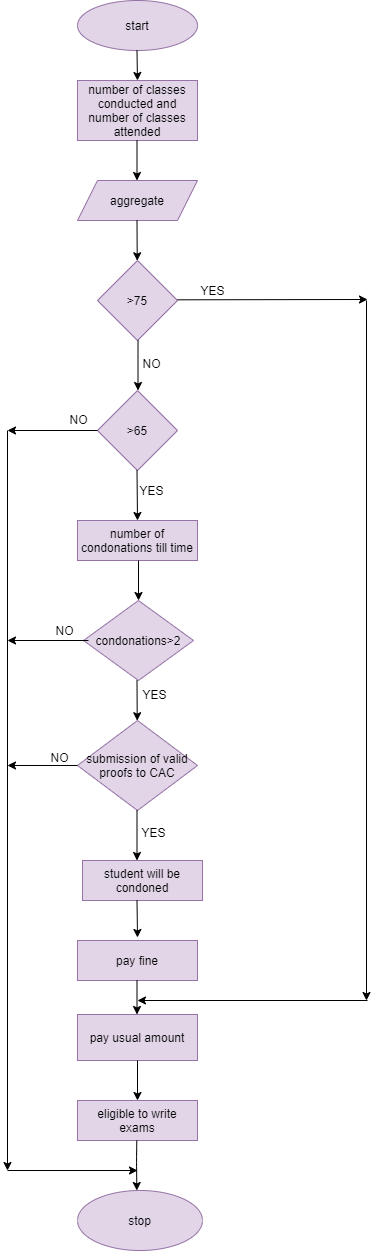

The diagram above was exported from draw.io. Its source (the exported page's mxGraphModel, read from the mxfile embedded in the PNG):
<mxGraphModel dx="1157" dy="643" grid="1" gridSize="10" guides="1" tooltips="1" connect="1" arrows="1" fold="1" page="1" pageScale="1" pageWidth="850" pageHeight="1100" math="0" shadow="0">
  <root>
    <mxCell id="0" />
    <mxCell id="1" parent="0" />
    <mxCell id="d8K-vOp-z3ZhXFc4tW6L-1" value="start" style="ellipse;whiteSpace=wrap;html=1;fillColor=#e1d5e7;strokeColor=#9673a6;" vertex="1" parent="1">
      <mxGeometry x="340" y="10" width="120" height="50" as="geometry" />
    </mxCell>
    <mxCell id="d8K-vOp-z3ZhXFc4tW6L-2" value="" style="endArrow=classic;html=1;" edge="1" parent="1">
      <mxGeometry width="50" height="50" relative="1" as="geometry">
        <mxPoint x="399.5" y="60" as="sourcePoint" />
        <mxPoint x="400" y="90" as="targetPoint" />
      </mxGeometry>
    </mxCell>
    <mxCell id="d8K-vOp-z3ZhXFc4tW6L-3" value="number of classes conducted and number of classes attended" style="rounded=0;whiteSpace=wrap;html=1;fillColor=#e1d5e7;strokeColor=#9673a6;" vertex="1" parent="1">
      <mxGeometry x="340" y="90" width="120" height="60" as="geometry" />
    </mxCell>
    <mxCell id="d8K-vOp-z3ZhXFc4tW6L-4" value="" style="endArrow=classic;html=1;" edge="1" parent="1">
      <mxGeometry width="50" height="50" relative="1" as="geometry">
        <mxPoint x="399.5" y="150" as="sourcePoint" />
        <mxPoint x="399.5" y="190" as="targetPoint" />
        <Array as="points">
          <mxPoint x="399.5" y="150" />
        </Array>
      </mxGeometry>
    </mxCell>
    <mxCell id="d8K-vOp-z3ZhXFc4tW6L-5" value="aggregate" style="shape=parallelogram;perimeter=parallelogramPerimeter;whiteSpace=wrap;html=1;fixedSize=1;fillColor=#e1d5e7;strokeColor=#9673a6;" vertex="1" parent="1">
      <mxGeometry x="340" y="190" width="120" height="40" as="geometry" />
    </mxCell>
    <mxCell id="d8K-vOp-z3ZhXFc4tW6L-6" value="" style="endArrow=classic;html=1;" edge="1" parent="1" target="d8K-vOp-z3ZhXFc4tW6L-7">
      <mxGeometry width="50" height="50" relative="1" as="geometry">
        <mxPoint x="399.5" y="230" as="sourcePoint" />
        <mxPoint x="400" y="270" as="targetPoint" />
      </mxGeometry>
    </mxCell>
    <mxCell id="d8K-vOp-z3ZhXFc4tW6L-7" value="&amp;gt;75" style="rhombus;whiteSpace=wrap;html=1;fillColor=#e1d5e7;strokeColor=#9673a6;" vertex="1" parent="1">
      <mxGeometry x="360" y="270" width="80" height="80" as="geometry" />
    </mxCell>
    <mxCell id="d8K-vOp-z3ZhXFc4tW6L-8" value="" style="endArrow=classic;html=1;" edge="1" parent="1">
      <mxGeometry width="50" height="50" relative="1" as="geometry">
        <mxPoint x="400.5" y="350" as="sourcePoint" />
        <mxPoint x="400.5" y="400" as="targetPoint" />
      </mxGeometry>
    </mxCell>
    <mxCell id="d8K-vOp-z3ZhXFc4tW6L-9" value="&amp;gt;65" style="rhombus;whiteSpace=wrap;html=1;fillColor=#e1d5e7;strokeColor=#9673a6;" vertex="1" parent="1">
      <mxGeometry x="360" y="400" width="80" height="80" as="geometry" />
    </mxCell>
    <mxCell id="d8K-vOp-z3ZhXFc4tW6L-10" value="" style="endArrow=classic;html=1;" edge="1" parent="1">
      <mxGeometry width="50" height="50" relative="1" as="geometry">
        <mxPoint x="399.5" y="480" as="sourcePoint" />
        <mxPoint x="400" y="530" as="targetPoint" />
      </mxGeometry>
    </mxCell>
    <mxCell id="d8K-vOp-z3ZhXFc4tW6L-11" value="number of condonations till time" style="rounded=0;whiteSpace=wrap;html=1;fillColor=#e1d5e7;strokeColor=#9673a6;" vertex="1" parent="1">
      <mxGeometry x="340" y="530" width="120" height="40" as="geometry" />
    </mxCell>
    <mxCell id="d8K-vOp-z3ZhXFc4tW6L-12" value="" style="endArrow=classic;html=1;" edge="1" parent="1" target="d8K-vOp-z3ZhXFc4tW6L-13">
      <mxGeometry width="50" height="50" relative="1" as="geometry">
        <mxPoint x="401" y="570" as="sourcePoint" />
        <mxPoint x="400" y="620" as="targetPoint" />
      </mxGeometry>
    </mxCell>
    <mxCell id="d8K-vOp-z3ZhXFc4tW6L-13" value="condonations&amp;gt;2" style="rhombus;whiteSpace=wrap;html=1;fillColor=#e1d5e7;strokeColor=#9673a6;" vertex="1" parent="1">
      <mxGeometry x="346" y="610" width="110" height="80" as="geometry" />
    </mxCell>
    <mxCell id="d8K-vOp-z3ZhXFc4tW6L-14" value="" style="endArrow=classic;html=1;" edge="1" parent="1" target="d8K-vOp-z3ZhXFc4tW6L-15">
      <mxGeometry width="50" height="50" relative="1" as="geometry">
        <mxPoint x="399.5" y="690" as="sourcePoint" />
        <mxPoint x="399.5" y="740" as="targetPoint" />
      </mxGeometry>
    </mxCell>
    <mxCell id="d8K-vOp-z3ZhXFc4tW6L-15" value="submission of valid proofs to CAC" style="rhombus;whiteSpace=wrap;html=1;fillColor=#e1d5e7;strokeColor=#9673a6;" vertex="1" parent="1">
      <mxGeometry x="340" y="730" width="120" height="90" as="geometry" />
    </mxCell>
    <mxCell id="d8K-vOp-z3ZhXFc4tW6L-16" value="" style="endArrow=classic;html=1;" edge="1" parent="1">
      <mxGeometry width="50" height="50" relative="1" as="geometry">
        <mxPoint x="399.5" y="820" as="sourcePoint" />
        <mxPoint x="399.5" y="870" as="targetPoint" />
      </mxGeometry>
    </mxCell>
    <mxCell id="d8K-vOp-z3ZhXFc4tW6L-17" value="student will be condoned" style="rounded=0;whiteSpace=wrap;html=1;fillColor=#e1d5e7;strokeColor=#9673a6;" vertex="1" parent="1">
      <mxGeometry x="345" y="870" width="120" height="40" as="geometry" />
    </mxCell>
    <mxCell id="d8K-vOp-z3ZhXFc4tW6L-18" value="" style="endArrow=classic;html=1;" edge="1" parent="1">
      <mxGeometry width="50" height="50" relative="1" as="geometry">
        <mxPoint x="399.5" y="910" as="sourcePoint" />
        <mxPoint x="400" y="947" as="targetPoint" />
      </mxGeometry>
    </mxCell>
    <mxCell id="d8K-vOp-z3ZhXFc4tW6L-19" value="pay fine" style="rounded=0;whiteSpace=wrap;html=1;fillColor=#e1d5e7;strokeColor=#9673a6;" vertex="1" parent="1">
      <mxGeometry x="340" y="950" width="120" height="40" as="geometry" />
    </mxCell>
    <mxCell id="d8K-vOp-z3ZhXFc4tW6L-21" value="" style="endArrow=classic;html=1;" edge="1" parent="1">
      <mxGeometry width="50" height="50" relative="1" as="geometry">
        <mxPoint x="399.5" y="990" as="sourcePoint" />
        <mxPoint x="399.5" y="1024" as="targetPoint" />
      </mxGeometry>
    </mxCell>
    <mxCell id="d8K-vOp-z3ZhXFc4tW6L-22" value="pay usual amount" style="rounded=0;whiteSpace=wrap;html=1;fillColor=#e1d5e7;strokeColor=#9673a6;" vertex="1" parent="1">
      <mxGeometry x="340" y="1024" width="120" height="46" as="geometry" />
    </mxCell>
    <mxCell id="d8K-vOp-z3ZhXFc4tW6L-23" value="" style="endArrow=classic;html=1;exitX=0.5;exitY=1;exitDx=0;exitDy=0;" edge="1" parent="1" source="d8K-vOp-z3ZhXFc4tW6L-22" target="d8K-vOp-z3ZhXFc4tW6L-24">
      <mxGeometry width="50" height="50" relative="1" as="geometry">
        <mxPoint x="399.5" y="1074" as="sourcePoint" />
        <mxPoint x="400" y="1120" as="targetPoint" />
      </mxGeometry>
    </mxCell>
    <mxCell id="d8K-vOp-z3ZhXFc4tW6L-24" value="eligible to write exams" style="rounded=0;whiteSpace=wrap;html=1;fillColor=#e1d5e7;strokeColor=#9673a6;" vertex="1" parent="1">
      <mxGeometry x="340" y="1110" width="120" height="40" as="geometry" />
    </mxCell>
    <mxCell id="d8K-vOp-z3ZhXFc4tW6L-25" value="stop" style="ellipse;whiteSpace=wrap;html=1;fillColor=#e1d5e7;strokeColor=#9673a6;" vertex="1" parent="1">
      <mxGeometry x="340" y="1200" width="125" height="60" as="geometry" />
    </mxCell>
    <mxCell id="d8K-vOp-z3ZhXFc4tW6L-26" value="" style="endArrow=classic;html=1;" edge="1" parent="1">
      <mxGeometry width="50" height="50" relative="1" as="geometry">
        <mxPoint x="399.33" y="1150" as="sourcePoint" />
        <mxPoint x="399.33" y="1200" as="targetPoint" />
        <Array as="points">
          <mxPoint x="399" y="1170" />
        </Array>
      </mxGeometry>
    </mxCell>
    <mxCell id="d8K-vOp-z3ZhXFc4tW6L-27" value="" style="endArrow=classic;html=1;" edge="1" parent="1">
      <mxGeometry width="50" height="50" relative="1" as="geometry">
        <mxPoint x="440" y="309.33" as="sourcePoint" />
        <mxPoint x="630" y="309" as="targetPoint" />
      </mxGeometry>
    </mxCell>
    <mxCell id="d8K-vOp-z3ZhXFc4tW6L-28" value="" style="endArrow=classic;html=1;" edge="1" parent="1">
      <mxGeometry width="50" height="50" relative="1" as="geometry">
        <mxPoint x="629" y="310" as="sourcePoint" />
        <mxPoint x="629" y="1010" as="targetPoint" />
      </mxGeometry>
    </mxCell>
    <mxCell id="d8K-vOp-z3ZhXFc4tW6L-29" value="" style="endArrow=classic;html=1;" edge="1" parent="1">
      <mxGeometry width="50" height="50" relative="1" as="geometry">
        <mxPoint x="630" y="1010" as="sourcePoint" />
        <mxPoint x="400" y="1010" as="targetPoint" />
      </mxGeometry>
    </mxCell>
    <mxCell id="d8K-vOp-z3ZhXFc4tW6L-30" value="YES" style="text;html=1;align=center;verticalAlign=middle;resizable=0;points=[];autosize=1;" vertex="1" parent="1">
      <mxGeometry x="455" y="290" width="40" height="20" as="geometry" />
    </mxCell>
    <mxCell id="d8K-vOp-z3ZhXFc4tW6L-31" value="NO" style="text;html=1;align=center;verticalAlign=middle;resizable=0;points=[];autosize=1;" vertex="1" parent="1">
      <mxGeometry x="399" y="363" width="30" height="20" as="geometry" />
    </mxCell>
    <mxCell id="d8K-vOp-z3ZhXFc4tW6L-32" value="YES" style="text;html=1;align=center;verticalAlign=middle;resizable=0;points=[];autosize=1;" vertex="1" parent="1">
      <mxGeometry x="394" y="490" width="40" height="20" as="geometry" />
    </mxCell>
    <mxCell id="d8K-vOp-z3ZhXFc4tW6L-33" value="" style="endArrow=classic;html=1;exitX=0;exitY=0.5;exitDx=0;exitDy=0;" edge="1" parent="1" source="d8K-vOp-z3ZhXFc4tW6L-9">
      <mxGeometry width="50" height="50" relative="1" as="geometry">
        <mxPoint x="240" y="465" as="sourcePoint" />
        <mxPoint x="270" y="440" as="targetPoint" />
      </mxGeometry>
    </mxCell>
    <mxCell id="d8K-vOp-z3ZhXFc4tW6L-34" value="" style="endArrow=classic;html=1;" edge="1" parent="1">
      <mxGeometry width="50" height="50" relative="1" as="geometry">
        <mxPoint x="270" y="440" as="sourcePoint" />
        <mxPoint x="270" y="1180" as="targetPoint" />
      </mxGeometry>
    </mxCell>
    <mxCell id="d8K-vOp-z3ZhXFc4tW6L-35" value="" style="endArrow=classic;html=1;" edge="1" parent="1">
      <mxGeometry width="50" height="50" relative="1" as="geometry">
        <mxPoint x="270" y="1180" as="sourcePoint" />
        <mxPoint x="400" y="1180" as="targetPoint" />
      </mxGeometry>
    </mxCell>
    <mxCell id="d8K-vOp-z3ZhXFc4tW6L-36" value="NO" style="text;html=1;align=center;verticalAlign=middle;resizable=0;points=[];autosize=1;" vertex="1" parent="1">
      <mxGeometry x="326" y="419" width="30" height="20" as="geometry" />
    </mxCell>
    <mxCell id="d8K-vOp-z3ZhXFc4tW6L-37" value="YES" style="text;html=1;align=center;verticalAlign=middle;resizable=0;points=[];autosize=1;" vertex="1" parent="1">
      <mxGeometry x="397" y="694" width="40" height="20" as="geometry" />
    </mxCell>
    <mxCell id="d8K-vOp-z3ZhXFc4tW6L-38" value="YES" style="text;html=1;align=center;verticalAlign=middle;resizable=0;points=[];autosize=1;" vertex="1" parent="1">
      <mxGeometry x="396" y="832" width="40" height="20" as="geometry" />
    </mxCell>
    <mxCell id="d8K-vOp-z3ZhXFc4tW6L-39" value="" style="endArrow=classic;html=1;exitX=0.045;exitY=0.5;exitDx=0;exitDy=0;exitPerimeter=0;" edge="1" parent="1" source="d8K-vOp-z3ZhXFc4tW6L-13">
      <mxGeometry width="50" height="50" relative="1" as="geometry">
        <mxPoint x="340" y="650" as="sourcePoint" />
        <mxPoint x="270" y="650" as="targetPoint" />
      </mxGeometry>
    </mxCell>
    <mxCell id="d8K-vOp-z3ZhXFc4tW6L-40" value="NO" style="text;html=1;align=center;verticalAlign=middle;resizable=0;points=[];autosize=1;" vertex="1" parent="1">
      <mxGeometry x="312" y="630" width="30" height="20" as="geometry" />
    </mxCell>
    <mxCell id="d8K-vOp-z3ZhXFc4tW6L-41" value="" style="endArrow=classic;html=1;exitX=0;exitY=0.5;exitDx=0;exitDy=0;" edge="1" parent="1" source="d8K-vOp-z3ZhXFc4tW6L-15">
      <mxGeometry width="50" height="50" relative="1" as="geometry">
        <mxPoint x="160" y="780" as="sourcePoint" />
        <mxPoint x="270" y="775" as="targetPoint" />
      </mxGeometry>
    </mxCell>
    <mxCell id="d8K-vOp-z3ZhXFc4tW6L-45" value="NO" style="text;html=1;align=center;verticalAlign=middle;resizable=0;points=[];autosize=1;" vertex="1" parent="1">
      <mxGeometry x="307" y="757" width="30" height="20" as="geometry" />
    </mxCell>
  </root>
</mxGraphModel>